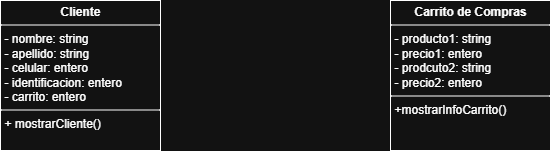

The diagram above was exported from draw.io. Its source (the exported page's mxGraphModel, read from the mxfile embedded in the PNG):
<mxGraphModel dx="830" dy="450" grid="1" gridSize="10" guides="1" tooltips="1" connect="1" arrows="1" fold="1" page="1" pageScale="1" pageWidth="827" pageHeight="1169" math="0" shadow="0">
  <root>
    <mxCell id="0" />
    <mxCell id="1" parent="0" />
    <mxCell id="P1MCilUR__EkrMYw8fVF-5" value="&lt;p style=&quot;margin:0px;margin-top:4px;text-align:center;&quot;&gt;&lt;b&gt;Cliente&lt;/b&gt;&lt;/p&gt;&lt;hr size=&quot;1&quot; style=&quot;border-style:solid;&quot;&gt;&lt;p style=&quot;margin:0px;margin-left:4px;&quot;&gt;- nombre: string&lt;/p&gt;&lt;p style=&quot;margin:0px;margin-left:4px;&quot;&gt;- apellido: string&lt;/p&gt;&lt;p style=&quot;margin:0px;margin-left:4px;&quot;&gt;- celular: entero&lt;/p&gt;&lt;p style=&quot;margin:0px;margin-left:4px;&quot;&gt;- identificacion: entero&lt;/p&gt;&lt;p style=&quot;margin:0px;margin-left:4px;&quot;&gt;- carrito: entero&lt;/p&gt;&lt;hr size=&quot;1&quot; style=&quot;border-style:solid;&quot;&gt;&lt;p style=&quot;margin:0px;margin-left:4px;&quot;&gt;+ mostrarCliente()&lt;/p&gt;" style="verticalAlign=top;align=left;overflow=fill;html=1;whiteSpace=wrap;" vertex="1" parent="1">
      <mxGeometry x="140" y="620" width="160" height="150" as="geometry" />
    </mxCell>
    <mxCell id="P1MCilUR__EkrMYw8fVF-6" value="&lt;p style=&quot;margin:0px;margin-top:4px;text-align:center;&quot;&gt;&lt;b&gt;Carrito de Compras&lt;/b&gt;&lt;/p&gt;&lt;hr size=&quot;1&quot; style=&quot;border-style:solid;&quot;&gt;&lt;p style=&quot;margin:0px;margin-left:4px;&quot;&gt;- producto1: string&lt;/p&gt;&lt;p style=&quot;margin:0px;margin-left:4px;&quot;&gt;- precio1: entero&lt;/p&gt;&lt;p style=&quot;margin:0px;margin-left:4px;&quot;&gt;- prodcuto2: string&lt;/p&gt;&lt;p style=&quot;margin:0px;margin-left:4px;&quot;&gt;- precio2: entero&lt;/p&gt;&lt;hr size=&quot;1&quot; style=&quot;border-style:solid;&quot;&gt;&lt;p style=&quot;margin:0px;margin-left:4px;&quot;&gt;+mostrarInfoCarrito()&lt;/p&gt;" style="verticalAlign=top;align=left;overflow=fill;html=1;whiteSpace=wrap;" vertex="1" parent="1">
      <mxGeometry x="530" y="620" width="160" height="150" as="geometry" />
    </mxCell>
  </root>
</mxGraphModel>